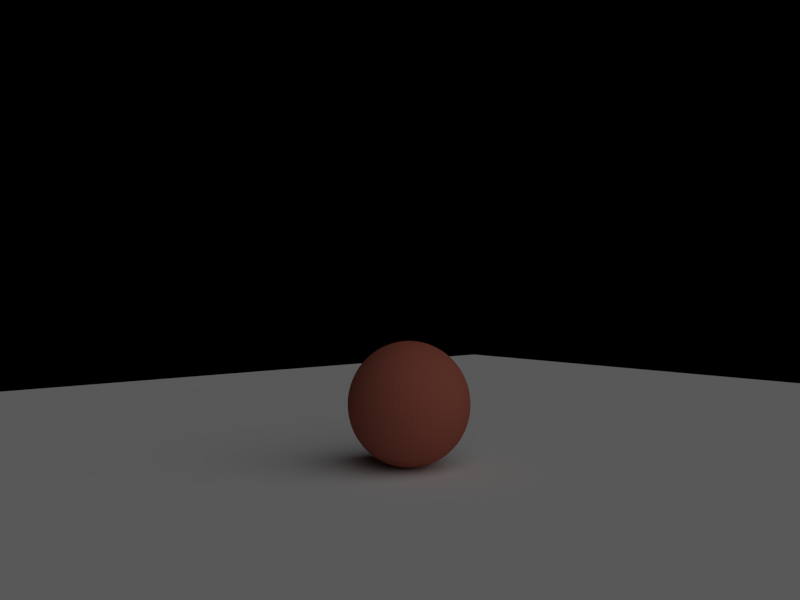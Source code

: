 # Source: test_animation1.blend  (saved by Blender 2.57.1; exported with 4.5.12 LTS)
import bpy
from mathutils import Matrix  # noqa: F401  (used for matrix-valued properties, if any)

bpy.ops.wm.read_factory_settings(use_empty=True)
scene = bpy.context.scene
scene.name = 'Scene'

# ---- collections
col_collection_1 = bpy.data.collections.new('Collection 1'); scene.collection.children.link(col_collection_1)

# ---- materials (node trees are filled in below, after node groups)
mat_material = bpy.data.materials.new('Material')
mat_material.alpha_threshold = 0.0
mat_material.use_transparent_shadow = False
mat_material.diffuse_color = (0.4385, 0.1303, 0.09113, 1.0)
mat_material.roughness = 0.5
mat_material.specular_intensity = 0.0
mat_material.line_color = (0.0, 0.0, 0.0, 1.0)

# ---- material node trees

# ---- world
world_world = bpy.data.worlds.new('World'); scene.world = world_world
world_world.color = (0.0, 0.0, 0.0)
world_world.use_sun_shadow = False
world_world.sun_shadow_jitter_overblur = 0.0
world_world.cycles.sampling_method = 'MANUAL'
world_world.cycles.sample_map_resolution = 256

# ---- cameras
cam_camera = bpy.data.cameras.new('Camera')
cam_camera.clip_end = 100.0
cam_camera.lens = 35.0
cam_camera.ortho_scale = 7.314
cam_camera.dof.focus_distance = 0.0
cam_camera.dof.aperture_fstop = 128.0

# ---- lights
light_lamp = bpy.data.lights.new('Lamp', 'SUN')
light_lamp.transmission_factor = 0.0
light_lamp.cutoff_distance = 30.0
light_lamp.angle = 1.571
light_lamp.energy = 0.6
light_lamp.shadow_buffer_clip_start = 1.001
light_lamp.shadow_soft_size = 1.0
light_lamp.shadow_cascade_max_distance = 1000.0
light_lamp.cycles.use_multiple_importance_sampling = False

# ---- meshes
me_sphere_002 = bpy.data.meshes.new('Sphere.002')
me_sphere_002.from_pydata([(0.0, 0.0, 1.0), (0.1951, 0.0, 0.9808), (0.3827, 0.0, 0.9239), (0.5556, 0.0, 0.8315), (-3.01e-07, -1.247e-07, -1.0), (0.1802, 0.07466, -0.9808), (0.3536, 0.1464, -0.9239), (0.5133, 0.2126, -0.8315), (0.6533, 0.2706, -0.7071), (0.7682, 0.3182, -0.5556), (0.8536, 0.3536, -0.3827), (0.9061, 0.3753, -0.1951), (0.9239, 0.3827, 5.96e-08), (0.9061, 0.3753, 0.1951), (0.8536, 0.3536, 0.3827), (0.7682, 0.3182, 0.5556), (0.6533, 0.2706, 0.7071), (0.5133, 0.2126, 0.8315), (0.3536, 0.1464, 0.9239), (0.1802, 0.07466, 0.9808), (0.1379, 0.1379, 0.9808), (0.2706, 0.2706, 0.9239), (0.3928, 0.3928, 0.8315), (0.5, 0.5, 0.7071), (0.5879, 0.5879, 0.5556), (0.6533, 0.6533, 0.3827), (0.6935, 0.6935, 0.1951), (0.7071, 0.7071, 5.96e-08), (0.6935, 0.6935, -0.1951), (0.6533, 0.6533, -0.3827), (0.5879, 0.5879, -0.5556), (0.5, 0.5, -0.7071), (0.3928, 0.3928, -0.8315), (0.2706, 0.2706, -0.9239), (0.1379, 0.1379, -0.9808), (0.07466, 0.1802, -0.9808), (0.1464, 0.3536, -0.9239), (0.2126, 0.5133, -0.8315), (0.2706, 0.6533, -0.7071), (0.3182, 0.7682, -0.5556), (0.3536, 0.8536, -0.3827), (0.3753, 0.9061, -0.1951), (0.3827, 0.9239, 5.96e-08), (0.3753, 0.9061, 0.1951), (0.3536, 0.8536, 0.3827), (0.3182, 0.7682, 0.5556), (0.2706, 0.6533, 0.7071), (0.2126, 0.5133, 0.8315), (0.1464, 0.3536, 0.9239), (0.07466, 0.1802, 0.9808), (-1.49e-08, 0.1951, 0.9808), (0.0, 0.3827, 0.9239), (-1.49e-08, 0.5556, 0.8315), (1.49e-08, 0.7071, 0.7071), (0.0, 0.8315, 0.5556), (-2.98e-08, 0.9239, 0.3827), (-2.98e-08, 0.9808, 0.1951), (-2.98e-08, 1.0, 5.96e-08), (5.96e-08, 0.9808, -0.1951), (-2.98e-08, 0.9239, -0.3827), (-2.98e-08, 0.8315, -0.5556), (-4.47e-08, 0.7071, -0.7071), (0.0, 0.5556, -0.8315), (-2.98e-08, 0.3827, -0.9239), (-7.451e-09, 0.1951, -0.9808), (-0.07466, 0.1802, -0.9808), (-0.1464, 0.3536, -0.9239), (-0.2126, 0.5133, -0.8315), (-0.2706, 0.6533, -0.7071), (-0.3182, 0.7682, -0.5556), (-0.3536, 0.8536, -0.3827), (-0.3753, 0.9061, -0.1951), (-0.3827, 0.9239, 5.96e-08), (-0.3753, 0.9061, 0.1951), (-0.3536, 0.8536, 0.3827), (-0.3182, 0.7682, 0.5556), (-0.2706, 0.6533, 0.7071), (-0.2126, 0.5133, 0.8315), (-0.1464, 0.3536, 0.9239), (-0.07466, 0.1802, 0.9808), (-0.1379, 0.1379, 0.9808), (-0.2706, 0.2706, 0.9239), (-0.3928, 0.3928, 0.8315), (-0.5, 0.5, 0.7071), (-0.5879, 0.5879, 0.5556), (-0.6533, 0.6533, 0.3827), (-0.6935, 0.6935, 0.1951), (-0.7071, 0.7071, 5.96e-08), (-0.6935, 0.6935, -0.1951), (-0.6533, 0.6533, -0.3827), (-0.5879, 0.5879, -0.5556), (-0.5, 0.5, -0.7071), (-0.3928, 0.3928, -0.8315), (-0.2706, 0.2706, -0.9239), (-0.1379, 0.1379, -0.9808), (-0.1802, 0.07466, -0.9808), (-0.3536, 0.1464, -0.9239), (-0.5133, 0.2126, -0.8315), (-0.6533, 0.2706, -0.7071), (-0.7682, 0.3182, -0.5556), (-0.8536, 0.3536, -0.3827), (-0.9061, 0.3753, -0.1951), (-0.9239, 0.3827, 5.96e-08), (-0.9061, 0.3753, 0.1951), (-0.8536, 0.3536, 0.3827), (-0.7682, 0.3182, 0.5556), (-0.6533, 0.2706, 0.7071), (-0.5133, 0.2126, 0.8315), (-0.3536, 0.1464, 0.9239), (-0.1802, 0.07466, 0.9808), (-0.1951, -1.49e-08, 0.9808), (-0.3827, 0.0, 0.9239), (-0.5556, -1.49e-08, 0.8315), (-0.7071, -4.47e-08, 0.7071), (-0.8315, 0.0, 0.5556), (-0.9239, -2.98e-08, 0.3827), (-0.9808, -5.96e-08, 0.1951), (-1.0, 0.0, 5.96e-08), (-0.9808, 1.192e-07, -0.1951), (-0.9239, -2.98e-08, -0.3827), (-0.8315, 0.0, -0.5556), (-0.7071, -1.49e-08, -0.7071), (-0.5556, 1.49e-08, -0.8315), (-0.3827, -1.49e-08, -0.9239), (-0.1951, -7.451e-09, -0.9808), (-0.1802, -0.07466, -0.9808), (-0.3536, -0.1464, -0.9239), (-0.5133, -0.2126, -0.8315), (-0.6533, -0.2706, -0.7071), (-0.7682, -0.3182, -0.5556), (-0.8536, -0.3536, -0.3827), (-0.9061, -0.3753, -0.1951), (-0.9239, -0.3827, 5.96e-08), (-0.9061, -0.3753, 0.1951), (-0.8536, -0.3536, 0.3827), (-0.7682, -0.3182, 0.5556), (-0.6533, -0.2706, 0.7071), (-0.5133, -0.2126, 0.8315), (-0.3536, -0.1464, 0.9239), (-0.1802, -0.07466, 0.9808), (-0.1379, -0.1379, 0.9808), (-0.2706, -0.2706, 0.9239), (-0.3928, -0.3928, 0.8315), (-0.5, -0.5, 0.7071), (-0.5879, -0.5879, 0.5556), (-0.6533, -0.6533, 0.3827), (-0.6935, -0.6935, 0.1951), (-0.7071, -0.7071, 5.96e-08), (-0.6935, -0.6935, -0.1951), (-0.6533, -0.6533, -0.3827), (-0.5879, -0.5879, -0.5556), (-0.5, -0.5, -0.7071), (-0.3928, -0.3928, -0.8315), (-0.2706, -0.2706, -0.9239), (-0.1379, -0.1379, -0.9808), (-0.07466, -0.1802, -0.9808), (-0.1464, -0.3536, -0.9239), (-0.2126, -0.5133, -0.8315), (-0.2706, -0.6533, -0.7071), (-0.3182, -0.7682, -0.5556), (-0.3536, -0.8536, -0.3827), (-0.3753, -0.9061, -0.1951), (-0.3827, -0.9239, 5.96e-08), (-0.3753, -0.9061, 0.1951), (-0.3536, -0.8536, 0.3827), (-0.3182, -0.7682, 0.5556), (-0.2706, -0.6533, 0.7071), (-0.2126, -0.5133, 0.8315), (-0.1464, -0.3536, 0.9239), (-0.07466, -0.1802, 0.9808), (1.49e-08, -0.1951, 0.9808), (0.0, -0.3827, 0.9239), (1.49e-08, -0.5556, 0.8315), (1.49e-08, -0.7071, 0.7071), (0.0, -0.8315, 0.5556), (2.98e-08, -0.9239, 0.3827), (8.941e-08, -0.9808, 0.1951), (2.98e-08, -1.0, 5.96e-08), (-2.086e-07, -0.9808, -0.1951), (2.98e-08, -0.9239, -0.3827), (0.0, -0.8315, -0.5556), (2.98e-08, -0.7071, -0.7071), (-1.49e-08, -0.5556, -0.8315), (1.49e-08, -0.3827, -0.9239), (7.451e-09, -0.1951, -0.9808), (0.07466, -0.1802, -0.9808), (0.1464, -0.3536, -0.9239), (0.2126, -0.5133, -0.8315), (0.2706, -0.6533, -0.7071), (0.3182, -0.7682, -0.5556), (0.3536, -0.8536, -0.3827), (0.3753, -0.9061, -0.1951), (0.3827, -0.9239, 5.96e-08), (0.3753, -0.9061, 0.1951), (0.3536, -0.8536, 0.3827), (0.3182, -0.7682, 0.5556), (0.2706, -0.6533, 0.7071), (0.2126, -0.5133, 0.8315), (0.1464, -0.3536, 0.9239), (0.07466, -0.1802, 0.9808), (0.1379, -0.1379, 0.9808), (0.2706, -0.2706, 0.9239), (0.3928, -0.3928, 0.8315), (0.5, -0.5, 0.7071), (0.5879, -0.5879, 0.5556), (0.6533, -0.6533, 0.3827), (0.6935, -0.6935, 0.1951), (0.7071, -0.7071, 5.96e-08), (0.6935, -0.6935, -0.1951), (0.6533, -0.6533, -0.3827), (0.5879, -0.5879, -0.5556), (0.5, -0.5, -0.7071), (0.3928, -0.3928, -0.8315), (0.2706, -0.2706, -0.9239), (0.1379, -0.1379, -0.9808), (0.1802, -0.07466, -0.9808), (0.3536, -0.1464, -0.9239), (0.5133, -0.2126, -0.8315), (0.6533, -0.2706, -0.7071), (0.7682, -0.3182, -0.5556), (0.8536, -0.3536, -0.3827), (0.9061, -0.3753, -0.1951), (0.9239, -0.3827, 5.96e-08), (0.9061, -0.3753, 0.1951), (0.8536, -0.3536, 0.3827), (0.7682, -0.3182, 0.5556), (0.6533, -0.2706, 0.7071), (0.5133, -0.2126, 0.8315), (0.3536, -0.1464, 0.9239), (0.1802, -0.07466, 0.9808), (0.7071, 2.98e-08, 0.7071), (0.8315, 0.0, 0.5556), (0.9239, 2.98e-08, 0.3827), (0.9808, 1.49e-07, 0.1951), (1.0, 2.98e-08, 5.96e-08), (0.9808, -1.788e-07, -0.1951), (0.9239, 2.98e-08, -0.3827), (0.8315, 0.0, -0.5556), (0.7071, 1.49e-08, -0.7071), (0.5556, -1.49e-08, -0.8315), (0.3827, 1.49e-08, -0.9239), (0.1951, 7.451e-09, -0.9808)], [], [(241, 4, 5), (240, 241, 5, 6), (239, 240, 6, 7), (238, 239, 7, 8), (237, 238, 8, 9), (236, 237, 9, 10), (235, 236, 10, 11), (234, 235, 11, 12), (233, 234, 12, 13), (232, 233, 13, 14), (231, 232, 14, 15), (230, 231, 15, 16), (3, 230, 16, 17), (2, 3, 17, 18), (1, 2, 18, 19), (0, 1, 19), (0, 19, 20), (19, 18, 21, 20), (18, 17, 22, 21), (17, 16, 23, 22), (16, 15, 24, 23), (15, 14, 25, 24), (14, 13, 26, 25), (13, 12, 27, 26), (12, 11, 28, 27), (11, 10, 29, 28), (10, 9, 30, 29), (9, 8, 31, 30), (8, 7, 32, 31), (7, 6, 33, 32), (6, 5, 34, 33), (5, 4, 34), (34, 4, 35), (33, 34, 35, 36), (32, 33, 36, 37), (31, 32, 37, 38), (30, 31, 38, 39), (29, 30, 39, 40), (28, 29, 40, 41), (27, 28, 41, 42), (26, 27, 42, 43), (25, 26, 43, 44), (24, 25, 44, 45), (23, 24, 45, 46), (22, 23, 46, 47), (21, 22, 47, 48), (20, 21, 48, 49), (0, 20, 49), (0, 49, 50), (49, 48, 51, 50), (48, 47, 52, 51), (47, 46, 53, 52), (46, 45, 54, 53), (45, 44, 55, 54), (44, 43, 56, 55), (43, 42, 57, 56), (42, 41, 58, 57), (41, 40, 59, 58), (40, 39, 60, 59), (39, 38, 61, 60), (38, 37, 62, 61), (37, 36, 63, 62), (36, 35, 64, 63), (35, 4, 64), (64, 4, 65), (63, 64, 65, 66), (62, 63, 66, 67), (61, 62, 67, 68), (60, 61, 68, 69), (59, 60, 69, 70), (58, 59, 70, 71), (57, 58, 71, 72), (56, 57, 72, 73), (55, 56, 73, 74), (54, 55, 74, 75), (53, 54, 75, 76), (52, 53, 76, 77), (51, 52, 77, 78), (50, 51, 78, 79), (0, 50, 79), (0, 79, 80), (79, 78, 81, 80), (78, 77, 82, 81), (77, 76, 83, 82), (76, 75, 84, 83), (75, 74, 85, 84), (74, 73, 86, 85), (73, 72, 87, 86), (72, 71, 88, 87), (71, 70, 89, 88), (70, 69, 90, 89), (69, 68, 91, 90), (68, 67, 92, 91), (67, 66, 93, 92), (66, 65, 94, 93), (65, 4, 94), (94, 4, 95), (93, 94, 95, 96), (92, 93, 96, 97), (91, 92, 97, 98), (90, 91, 98, 99), (89, 90, 99, 100), (88, 89, 100, 101), (87, 88, 101, 102), (86, 87, 102, 103), (85, 86, 103, 104), (84, 85, 104, 105), (83, 84, 105, 106), (82, 83, 106, 107), (81, 82, 107, 108), (80, 81, 108, 109), (0, 80, 109), (0, 109, 110), (109, 108, 111, 110), (108, 107, 112, 111), (107, 106, 113, 112), (106, 105, 114, 113), (105, 104, 115, 114), (104, 103, 116, 115), (103, 102, 117, 116), (102, 101, 118, 117), (101, 100, 119, 118), (100, 99, 120, 119), (99, 98, 121, 120), (98, 97, 122, 121), (97, 96, 123, 122), (96, 95, 124, 123), (95, 4, 124), (124, 4, 125), (123, 124, 125, 126), (122, 123, 126, 127), (121, 122, 127, 128), (120, 121, 128, 129), (119, 120, 129, 130), (118, 119, 130, 131), (117, 118, 131, 132), (116, 117, 132, 133), (115, 116, 133, 134), (114, 115, 134, 135), (113, 114, 135, 136), (112, 113, 136, 137), (111, 112, 137, 138), (110, 111, 138, 139), (0, 110, 139), (0, 139, 140), (139, 138, 141, 140), (138, 137, 142, 141), (137, 136, 143, 142), (136, 135, 144, 143), (135, 134, 145, 144), (134, 133, 146, 145), (133, 132, 147, 146), (132, 131, 148, 147), (131, 130, 149, 148), (130, 129, 150, 149), (129, 128, 151, 150), (128, 127, 152, 151), (127, 126, 153, 152), (126, 125, 154, 153), (125, 4, 154), (154, 4, 155), (153, 154, 155, 156), (152, 153, 156, 157), (151, 152, 157, 158), (150, 151, 158, 159), (149, 150, 159, 160), (148, 149, 160, 161), (147, 148, 161, 162), (146, 147, 162, 163), (145, 146, 163, 164), (144, 145, 164, 165), (143, 144, 165, 166), (142, 143, 166, 167), (141, 142, 167, 168), (140, 141, 168, 169), (0, 140, 169), (0, 169, 170), (169, 168, 171, 170), (168, 167, 172, 171), (167, 166, 173, 172), (166, 165, 174, 173), (165, 164, 175, 174), (164, 163, 176, 175), (163, 162, 177, 176), (162, 161, 178, 177), (161, 160, 179, 178), (160, 159, 180, 179), (159, 158, 181, 180), (158, 157, 182, 181), (157, 156, 183, 182), (156, 155, 184, 183), (155, 4, 184), (184, 4, 185), (183, 184, 185, 186), (182, 183, 186, 187), (181, 182, 187, 188), (180, 181, 188, 189), (179, 180, 189, 190), (178, 179, 190, 191), (177, 178, 191, 192), (176, 177, 192, 193), (175, 176, 193, 194), (174, 175, 194, 195), (173, 174, 195, 196), (172, 173, 196, 197), (171, 172, 197, 198), (170, 171, 198, 199), (0, 170, 199), (0, 199, 200), (199, 198, 201, 200), (198, 197, 202, 201), (197, 196, 203, 202), (196, 195, 204, 203), (195, 194, 205, 204), (194, 193, 206, 205), (193, 192, 207, 206), (192, 191, 208, 207), (191, 190, 209, 208), (190, 189, 210, 209), (189, 188, 211, 210), (188, 187, 212, 211), (187, 186, 213, 212), (186, 185, 214, 213), (185, 4, 214), (214, 4, 215), (213, 214, 215, 216), (212, 213, 216, 217), (211, 212, 217, 218), (210, 211, 218, 219), (209, 210, 219, 220), (208, 209, 220, 221), (207, 208, 221, 222), (206, 207, 222, 223), (205, 206, 223, 224), (204, 205, 224, 225), (203, 204, 225, 226), (202, 203, 226, 227), (201, 202, 227, 228), (200, 201, 228, 229), (0, 200, 229), (0, 229, 1), (229, 228, 2, 1), (228, 227, 3, 2), (227, 226, 230, 3), (226, 225, 231, 230), (225, 224, 232, 231), (224, 223, 233, 232), (223, 222, 234, 233), (222, 221, 235, 234), (221, 220, 236, 235), (220, 219, 237, 236), (219, 218, 238, 237), (218, 217, 239, 238), (217, 216, 240, 239), (216, 215, 241, 240), (215, 4, 241)])
me_sphere_002.materials.append(mat_material)
me_sphere_002.use_remesh_preserve_volume = False
me_sphere_002.use_remesh_preserve_attributes = False
me_sphere_002.use_mirror_vertex_groups = False
me_sphere_002.update()
me_plane = bpy.data.meshes.new('Plane')
me_plane.from_pydata([(1.0, 1.0, 0.0), (1.0, -1.0, 0.0), (-1.0, -1.0, 0.0), (-1.0, 1.0, 0.0)], [], [(0, 3, 2, 1)])
me_plane.use_remesh_preserve_volume = False
me_plane.use_remesh_preserve_attributes = False
me_plane.use_mirror_vertex_groups = False
me_plane.update()
arm_armature = bpy.data.armatures.new('Armature')  # bones are not reproduced

# ---- objects
ob_armature = bpy.data.objects.new('Armature', arm_armature)
ob_sphere = bpy.data.objects.new('Sphere', me_sphere_002)
ob_plane = bpy.data.objects.new('Plane', me_plane)
ob_lamp = bpy.data.objects.new('Lamp', light_lamp)
ob_camera = bpy.data.objects.new('Camera', cam_camera)

# ---- transforms, parenting, visibility, modifiers, constraints
ob_armature.location = (0.0, 0.0, 0.0)
ob_armature.display_type = 'WIRE'
ob_armature.show_in_front = True
ob_armature.lineart.crease_threshold = 0.0
ob_sphere.parent = ob_armature
ob_sphere.location = (0.0, 0.0, 1.0)
ob_sphere.lineart.crease_threshold = 0.0
_vg = ob_sphere.vertex_groups.new(name='center')
for _i, _w in zip([0, 1, 2, 3, 4, 5, 6, 7, 8, 9, 10, 11, 12, 13, 14, 15, 16, 17, 18, 19, 20, 21, 22, 23, 24, 25, 26, 27, 28, 29, 30, 31, 32, 33, 34, 35, 36, 37, 38, 39, 40, 41, 42, 43, 44, 45, 46, 47, 48, 49, 50, 51, 52, 53, 54, 55, 56, 57, 58, 59, 60, 61, 62, 63, 64, 65, 66, 67, 68, 69, 70, 71, 72, 73, 74, 75, 76, 77, 78, 79, 80, 81, 82, 83, 84, 85, 86, 87, 88, 89, 90, 91, 92, 93, 94, 95, 96, 97, 98, 99, 100, 101, 102, 103, 104, 105, 106, 107, 108, 109, 110, 111, 112, 113, 114, 115, 116, 117, 118, 119, 120, 121, 122, 123, 124, 125, 126, 127, 128, 129, 130, 131, 132, 133, 134, 135, 136, 137, 138, 139, 140, 141, 142, 143, 144, 145, 146, 147, 148, 149, 150, 151, 152, 153, 154, 155, 156, 157, 158, 159, 160, 161, 162, 163, 164, 165, 166, 167, 168, 169, 170, 171, 172, 173, 174, 175, 176, 177, 178, 179, 180, 181, 182, 183, 184, 185, 186, 187, 188, 189, 190, 191, 192, 193, 194, 195, 196, 197, 198, 199, 200, 201, 202, 203, 204, 205, 206, 207, 208, 209, 210, 211, 212, 213, 214, 215, 216, 217, 218, 219, 220, 221, 222, 223, 224, 225, 226, 227, 228, 229, 230, 231, 232, 233, 234, 235, 236, 237, 238, 239, 240, 241], [1.0, 0.9867, 0.9795, 0.9763, 1.0, 0.9372, 0.9404, 0.9697, 0.9821, 0.9885, 0.9919, 0.9938, 0.9946, 0.9938, 0.9919, 0.9885, 0.9821, 0.9761, 0.9793, 0.9865, 0.9865, 0.9793, 0.9761, 0.9821, 0.9885, 0.9919, 0.9938, 0.9946, 0.9938, 0.9919, 0.9885, 0.9821, 0.9696, 0.9404, 0.9368, 0.9361, 0.9404, 0.9696, 0.9821, 0.9885, 0.9919, 0.9938, 0.9946, 0.9938, 0.9919, 0.9885, 0.9821, 0.9763, 0.9795, 0.9869, 0.9866, 0.9794, 0.9762, 0.9821, 0.9885, 0.9919, 0.9938, 0.9946, 0.9938, 0.9919, 0.9885, 0.9821, 0.9696, 0.9403, 0.9349, 0.933, 0.9403, 0.9696, 0.9821, 0.9885, 0.9919, 0.9938, 0.9946, 0.9938, 0.9919, 0.9885, 0.9821, 0.9763, 0.9795, 0.9867, 0.9869, 0.9797, 0.9766, 0.9821, 0.9885, 0.9919, 0.9938, 0.9946, 0.9937, 0.9919, 0.9885, 0.9821, 0.9696, 0.9403, 0.9305, 0.9273, 0.9403, 0.9696, 0.9821, 0.9885, 0.9919, 0.9937, 0.9946, 0.9938, 0.9919, 0.9885, 0.9821, 0.9767, 0.9799, 0.987, 0.9868, 0.9797, 0.9766, 0.9821, 0.9885, 0.9919, 0.9938, 0.9946, 0.9938, 0.9919, 0.9885, 0.9821, 0.9696, 0.9403, 0.9259, 0.9266, 0.9403, 0.9696, 0.9821, 0.9885, 0.9919, 0.9938, 0.9946, 0.9938, 0.9919, 0.9885, 0.9821, 0.9765, 0.9796, 0.9867, 0.9869, 0.98, 0.9769, 0.9821, 0.9885, 0.9919, 0.9938, 0.9946, 0.9938, 0.9919, 0.9885, 0.9821, 0.9696, 0.9403, 0.9282, 0.9305, 0.9403, 0.9696, 0.9821, 0.9885, 0.9919, 0.9938, 0.9946, 0.9938, 0.9919, 0.9885, 0.9822, 0.9776, 0.9808, 0.9878, 0.9874, 0.9806, 0.9776, 0.9822, 0.9885, 0.9919, 0.9938, 0.9946, 0.9938, 0.9919, 0.9885, 0.9821, 0.9696, 0.9404, 0.9334, 0.9349, 0.9404, 0.9696, 0.9821, 0.9885, 0.9919, 0.9938, 0.9946, 0.9938, 0.9919, 0.9885, 0.9822, 0.9773, 0.9803, 0.9872, 0.987, 0.98, 0.9769, 0.9822, 0.9885, 0.9919, 0.9938, 0.9946, 0.9938, 0.9919, 0.9885, 0.9821, 0.9697, 0.9404, 0.9361, 0.9368, 0.9404, 0.9697, 0.9821, 0.9885, 0.9919, 0.9938, 0.9946, 0.9938, 0.9919, 0.9885, 0.9822, 0.9766, 0.9797, 0.9869, 0.9821, 0.9885, 0.9919, 0.9938, 0.9946, 0.9938, 0.9919, 0.9885, 0.9821, 0.9697, 0.9404, 0.9372]): _vg.add([_i], _w, 'REPLACE')
_m = ob_sphere.modifiers.new('Armature', 'ARMATURE')
_m.object = ob_armature
_m.use_bone_envelopes = True
_m = ob_sphere.modifiers.new('Subsurf', 'SUBSURF')
_m.uv_smooth = 'PRESERVE_CORNERS'
_m.quality = 2
_m.show_only_control_edges = False
ob_plane.location = (0.0, 0.0, 0.0)
ob_plane.scale = (15.05, 15.05, 15.05)
ob_plane.lineart.crease_threshold = 0.0
ob_lamp.location = (15.55, 1.005, 13.61)
ob_lamp.rotation_euler = (0.8887, -0.01829, 1.681)
ob_lamp.lock_rotations_4d = False
ob_lamp.empty_display_type = 'ARROWS'
ob_lamp.color = (0.0, 0.0, 0.0, 0.0)
ob_lamp.lineart.crease_threshold = 0.0
ob_camera.location = (9.748, -7.459, 2.8)
ob_camera.rotation_euler = (1.558, 0.01082, 0.9277)
ob_camera.lock_rotations_4d = False
ob_camera.empty_display_type = 'ARROWS'
ob_camera.color = (0.0, 0.0, 0.0, 0.0)
ob_camera.display_type = 'WIRE'
ob_camera.lineart.crease_threshold = 0.0

# ---- collection membership
col_collection_1.objects.link(ob_armature)
col_collection_1.objects.link(ob_sphere)
col_collection_1.objects.link(ob_plane)
col_collection_1.objects.link(ob_lamp)
col_collection_1.objects.link(ob_camera)

# ---- scene / render settings (as saved in the file)
scene.camera = ob_camera
scene.frame_start = 1; scene.frame_end = 36; scene.frame_set(36)
scene.render.engine = 'BLENDER_EEVEE_NEXT'
scene.render.image_settings.color_mode = 'RGB'
scene.render.image_settings.compression = 90
scene.render.resolution_x = 640
scene.render.resolution_y = 480
scene.render.fps = 25
scene.render.dither_intensity = 0.0
scene.render.use_compositing = False
scene.render.use_sequencer = False
scene.render.bake_margin = 2
scene.render.bake_bias = 0.0
scene.cycles.use_denoising = False
scene.cycles.samples = 10
scene.cycles.sampling_pattern = 'TABULATED_SOBOL'
scene.cycles.light_sampling_threshold = 0.0
scene.cycles.use_adaptive_sampling = False
scene.cycles.use_light_tree = False
scene.cycles.blur_glossy = 0.0
scene.cycles.volume_bounces = 1
scene.cycles.pixel_filter_type = 'GAUSSIAN'
scene.cycles.sample_clamp_indirect = 0.0
scene.view_settings.view_transform = 'Standard'
bpy.context.view_layer.update()
